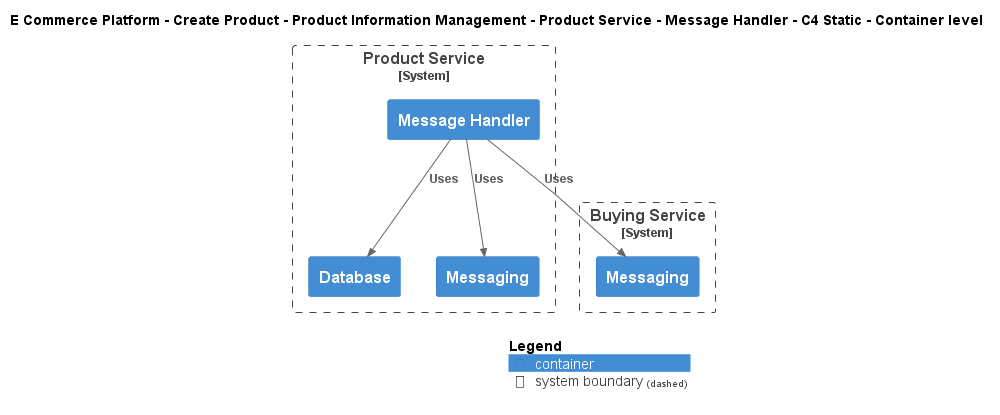

The diagram above was rendered by PlantUML. Its source (embedded in the PNG):
@startuml
!include ..\..\..\..\..\..\..\.c4s\C4_Container.puml

AddElementTag("c4interflow:lifecycle:new", $bgColor=green, $fontColor=#ffffff, $borderColor=green, $shadowing="False")
AddElementTag("c4interflow:lifecycle:changed", $bgColor=orange, $fontColor=#ffffff, $borderColor=orange, $shadowing="False")
AddElementTag("c4interflow:lifecycle:removed", $bgColor=red, $fontColor=#ffffff, $borderColor=red, $shadowing="False")

AddRelTag("c4interflow:lifecycle:new", $textColor=green, $lineColor=green)
AddRelTag("c4interflow:lifecycle:changed", $textColor=orange, $lineColor=orange)
AddRelTag("c4interflow:lifecycle:removed", $textColor=red, $lineColor=red)

SHOW_PERSON_PORTRAIT()
LAYOUT_TOP_DOWN()

skinparam linetype polyline

title E Commerce Platform - Create Product - Product Information Management - Product Service - Message Handler - C4 Static - Container level


System_Boundary(ECommercePlatform.CreateProduct.ProductInformationManagement.SoftwareSystems.ProductService, "Product Service") {
    Container(ECommercePlatform.CreateProduct.ProductInformationManagement.SoftwareSystems.ProductService.Containers.MessageHandler, "Message Handler", "", "")
    Container(ECommercePlatform.CreateProduct.ProductInformationManagement.SoftwareSystems.ProductService.Containers.Database, "Database", "", "")
    Container(ECommercePlatform.CreateProduct.ProductInformationManagement.SoftwareSystems.ProductService.Containers.Messaging, "Messaging", "", "")
}

System_Boundary(ECommercePlatform.CreateProduct.BuyingAndMerchandising.SoftwareSystems.BuyingService, "Buying Service") {
    Container(ECommercePlatform.CreateProduct.BuyingAndMerchandising.SoftwareSystems.BuyingService.Containers.Messaging, "Messaging", "", "")
}

Rel(ECommercePlatform.CreateProduct.ProductInformationManagement.SoftwareSystems.ProductService.Containers.MessageHandler, ECommercePlatform.CreateProduct.BuyingAndMerchandising.SoftwareSystems.BuyingService.Containers.Messaging, "Uses")
Rel(ECommercePlatform.CreateProduct.ProductInformationManagement.SoftwareSystems.ProductService.Containers.MessageHandler, ECommercePlatform.CreateProduct.ProductInformationManagement.SoftwareSystems.ProductService.Containers.Database, "Uses")
Rel(ECommercePlatform.CreateProduct.ProductInformationManagement.SoftwareSystems.ProductService.Containers.MessageHandler, ECommercePlatform.CreateProduct.ProductInformationManagement.SoftwareSystems.ProductService.Containers.Messaging, "Uses")


SHOW_LEGEND()
@enduml